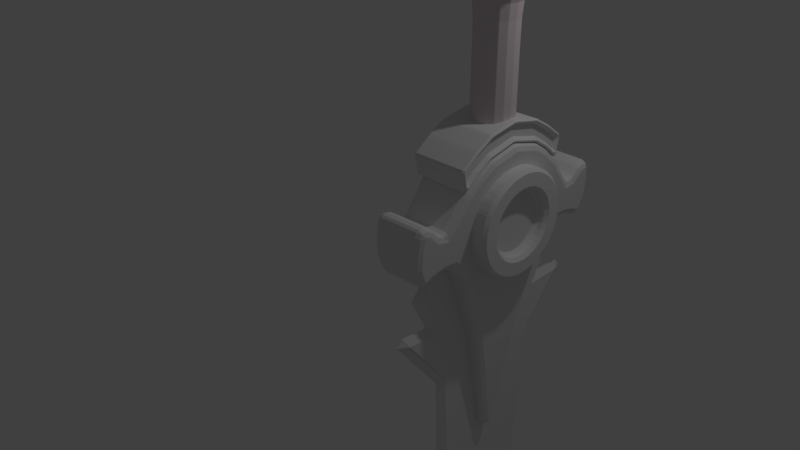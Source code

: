 # Source: sword_modifiers.blend  (saved by Blender 2.79.0; exported with 4.5.12 LTS)
import bpy
from mathutils import Matrix  # noqa: F401  (used for matrix-valued properties, if any)

bpy.ops.wm.read_factory_settings(use_empty=True)
scene = bpy.context.scene
scene.name = 'Scene'

# ---- collections
col_collection_1 = bpy.data.collections.new('Collection 1'); scene.collection.children.link(col_collection_1)

# ---- materials (node trees are filled in below, after node groups)
mat_material_001 = bpy.data.materials.new('Material.001')
mat_material_001.alpha_threshold = 0.0
mat_material_001.use_transparent_shadow = False
mat_material_001.diffuse_color = (0.8, 0.7041, 0.7259, 1.0)
mat_material_001.roughness = 0.5
mat_material_002 = bpy.data.materials.new('Material.002')
mat_material_002.alpha_threshold = 0.0
mat_material_002.use_transparent_shadow = False
mat_material_002.diffuse_color = (0.8, 0.3371, 0.04545, 1.0)
mat_material_002.roughness = 0.5

# ---- material node trees

# ---- world
world_world = bpy.data.worlds.new('World'); scene.world = world_world
world_world.color = (0.05088, 0.05088, 0.05088)
world_world.use_sun_shadow = False
world_world.sun_shadow_jitter_overblur = 0.0
world_world.cycles.sampling_method = 'MANUAL'

# ---- cameras
cam_camera = bpy.data.cameras.new('Camera')
cam_camera.clip_end = 100.0
cam_camera.lens = 35.0
cam_camera.sensor_width = 32.0
cam_camera.sensor_height = 18.0
cam_camera.ortho_scale = 7.314
cam_camera.dof.focus_distance = 0.0
cam_camera.dof.aperture_fstop = 128.0

# ---- lights
light_lamp = bpy.data.lights.new('Lamp', 'POINT')
light_lamp.transmission_factor = 0.0
light_lamp.cutoff_distance = 30.0
light_lamp.energy = 100.0
light_lamp.shadow_buffer_clip_start = 1.001
light_lamp.shadow_soft_size = 0.1
light_lamp.shadow_maximum_resolution = 0.006
light_lamp.use_absolute_resolution = True

# ---- meshes
me_cylinder = bpy.data.meshes.new('Cylinder')
me_cylinder.from_pydata([(-5.552e-08, 0.3835, -0.4902), (-7.304e-08, 0.3835, 0.4969), (0.07481, 0.3761, -0.4902), (0.07481, 0.3761, 0.4969), (0.1467, 0.3543, -0.4902), (0.1467, 0.3543, 0.4969), (0.213, 0.3188, -0.4902), (0.213, 0.3188, 0.4969), (0.2711, 0.2711, -0.4902), (0.2711, 0.2711, 0.4969), (0.3188, 0.213, -0.4902), (0.3188, 0.213, 0.4969), (0.3543, 0.1467, -0.4902), (0.3543, 0.1467, 0.4969), (0.3761, 0.07481, -0.4902), (0.3761, 0.07481, 0.4969), (0.3835, 1.01e-07, -0.4902), (0.3835, 1.01e-07, 0.4969), (0.3761, -0.07481, -0.4902), (0.3761, -0.07481, 0.4969), (0.3543, -0.1467, -0.4902), (0.3543, -0.1467, 0.4969), (0.3188, -0.213, -0.4902), (0.3188, -0.213, 0.4969), (0.2711, -0.2711, -0.4902), (0.2711, -0.2711, 0.4969), (0.213, -0.3188, -0.4902), (0.213, -0.3188, 0.4969), (0.1467, -0.3543, -0.4902), (0.1467, -0.3543, 0.4969), (0.07481, -0.3761, -0.4902), (0.07481, -0.3761, 0.4969), (-9.84e-08, -0.3835, -0.4902), (-1.159e-07, -0.3835, 0.4969), (-0.07481, -0.3761, -0.4902), (-0.07481, -0.3761, 0.4969), (-0.1467, -0.3543, -0.4902), (-0.1467, -0.3543, 0.4969), (-0.213, -0.3188, -0.4902), (-0.213, -0.3188, 0.4969), (-0.2711, -0.2711, -0.4902), (-0.2711, -0.2711, 0.4969), (-0.3188, -0.213, -0.4902), (-0.3188, -0.213, 0.4969), (-0.3543, -0.1467, -0.4902), (-0.3543, -0.1467, 0.4969), (-0.3761, -0.07481, -0.4902), (-0.3761, -0.07481, 0.4969), (-0.3835, 4.718e-07, -0.4902), (-0.3835, 4.718e-07, 0.4969), (-0.3761, 0.07481, -0.4902), (-0.3761, 0.07481, 0.4969), (-0.3543, 0.1467, -0.4902), (-0.3543, 0.1467, 0.4969), (-0.3188, 0.213, -0.4902), (-0.3188, 0.213, 0.4969), (-0.2711, 0.2711, -0.4902), (-0.2711, 0.2711, 0.4969), (-0.213, 0.3188, -0.4902), (-0.213, 0.3188, 0.4969), (-0.1467, 0.3543, -0.4902), (-0.1467, 0.3543, 0.4969), (-0.07481, 0.3761, -0.4902), (-0.07481, 0.3761, 0.4969), (3.081e-08, 0.6096, -0.4902), (0.1189, 0.5979, -0.4902), (0.1189, 0.5979, 0.4969), (1.33e-08, 0.6096, 0.4969), (0.2333, 0.5632, -0.4902), (0.2333, 0.5632, 0.4969), (0.3387, 0.5068, -0.4902), (0.3387, 0.5068, 0.4969), (0.431, 0.431, -0.4902), (0.431, 0.431, 0.4969), (0.5068, 0.3387, -0.4902), (0.5068, 0.3387, 0.4969), (0.5632, 0.2333, -0.4902), (0.5632, 0.2333, 0.4969), (0.5979, 0.1189, -0.4902), (0.5979, 0.1189, 0.4969), (0.6096, 1.357e-07, -0.4902), (0.6096, 1.357e-07, 0.4969), (0.5979, -0.1189, -0.4902), (0.5979, -0.1189, 0.4969), (0.5632, -0.2333, -0.4902), (0.5632, -0.2333, 0.4969), (0.5068, -0.3387, -0.4902), (0.5068, -0.3387, 0.4969), (0.431, -0.431, -0.4902), (0.431, -0.431, 0.4969), (0.3387, -0.5068, -0.4902), (0.3387, -0.5068, 0.4969), (0.2333, -0.5632, -0.4902), (0.2333, -0.5632, 0.4969), (0.1189, -0.5979, -0.4902), (0.1189, -0.5979, 0.4969), (-1.678e-07, -0.6096, -0.4902), (-1.853e-07, -0.6096, 0.4969), (-0.1189, -0.5979, -0.4902), (-0.1189, -0.5979, 0.4969), (-0.2333, -0.5632, -0.4902), (-0.2333, -0.5632, 0.4969), (-0.3387, -0.5068, -0.4902), (-0.3387, -0.5068, 0.4969), (-0.431, -0.431, -0.4902), (-0.431, -0.431, 0.4969), (-0.5068, -0.3387, -0.4902), (-0.5068, -0.3387, 0.4969), (-0.5632, -0.2333, -0.4902), (-0.5632, -0.2333, 0.4969), (-0.5979, -0.1189, -0.4902), (-0.5979, -0.1189, 0.4969), (-0.6096, 6.783e-07, -0.4902), (-0.6096, 6.783e-07, 0.4969), (-0.5979, 0.1189, -0.4902), (-0.5979, 0.1189, 0.4969), (-0.5632, 0.2333, -0.4902), (-0.5632, 0.2333, 0.4969), (-0.5068, 0.3387, -0.4902), (-0.5068, 0.3387, 0.4969), (-0.431, 0.431, -0.4902), (-0.431, 0.431, 0.4969), (-0.3387, 0.5068, -0.4902), (-0.3387, 0.5068, 0.4969), (-0.2333, 0.5632, -0.4902), (-0.2333, 0.5632, 0.4969), (-0.1189, 0.5979, -0.4902), (-0.1189, 0.5979, 0.4969), (0.07481, 0.3761, 0.3687), (-8.272e-08, 0.3835, 0.3687), (0.1467, 0.3543, 0.3687), (0.213, 0.3188, 0.3687), (0.2711, 0.2711, 0.3687), (0.3188, 0.213, 0.3687), (0.3543, 0.1467, 0.3687), (0.3761, 0.07481, 0.3687), (0.3835, 1.01e-07, 0.3687), (0.3761, -0.07481, 0.3687), (0.3543, -0.1467, 0.3687), (0.3188, -0.213, 0.3687), (0.2711, -0.2711, 0.3687), (0.213, -0.3188, 0.3687), (0.1467, -0.3543, 0.3687), (0.07481, -0.3761, 0.3687), (-1.256e-07, -0.3835, 0.3687), (-0.07481, -0.3761, 0.3687), (-0.1467, -0.3543, 0.3687), (-0.213, -0.3188, 0.3687), (-0.2711, -0.2711, 0.3687), (-0.3188, -0.213, 0.3687), (-0.3543, -0.1467, 0.3687), (-0.3761, -0.07481, 0.3687), (-0.3835, 4.718e-07, 0.3687), (-0.3761, 0.07481, 0.3687), (-0.3543, 0.1467, 0.3687), (-0.3188, 0.213, 0.3687), (-0.2711, 0.2711, 0.3687), (-0.213, 0.3188, 0.3687), (-0.1467, 0.3543, 0.3687), (-0.07481, 0.3761, 0.3687), (-4.438e-08, 0.3835, -0.3427), (0.07481, 0.3761, -0.3427), (0.1467, 0.3543, -0.3427), (0.213, 0.3188, -0.3427), (0.2711, 0.2711, -0.3427), (0.3188, 0.213, -0.3427), (0.3543, 0.1467, -0.3427), (0.3761, 0.07481, -0.3427), (0.3835, 1.01e-07, -0.3427), (0.3761, -0.07481, -0.3427), (0.3543, -0.1467, -0.3427), (0.3188, -0.213, -0.3427), (0.2711, -0.2711, -0.3427), (0.213, -0.3188, -0.3427), (0.1467, -0.3543, -0.3427), (0.07481, -0.3761, -0.3427), (-8.726e-08, -0.3835, -0.3427), (-0.07481, -0.3761, -0.3427), (-0.1467, -0.3543, -0.3427), (-0.213, -0.3188, -0.3427), (-0.2711, -0.2711, -0.3427), (-0.3188, -0.213, -0.3427), (-0.3543, -0.1467, -0.3427), (-0.3761, -0.07481, -0.3427), (-0.3835, 4.718e-07, -0.3427), (-0.3761, 0.07481, -0.3427), (-0.3543, 0.1467, -0.3427), (-0.3188, 0.213, -0.3427), (-0.2711, 0.2711, -0.3427), (-0.213, 0.3188, -0.3427), (-0.1467, 0.3543, -0.3427), (-0.07481, 0.3761, -0.3427)], [], [(64, 67, 66, 65), (65, 66, 69, 68), (68, 69, 71, 70), (70, 71, 73, 72), (72, 73, 75, 74), (74, 75, 77, 76), (76, 77, 79, 78), (78, 79, 81, 80), (80, 81, 83, 82), (82, 83, 85, 84), (84, 85, 87, 86), (86, 87, 89, 88), (88, 89, 91, 90), (90, 91, 93, 92), (92, 93, 95, 94), (94, 95, 97, 96), (96, 97, 99, 98), (98, 99, 101, 100), (100, 101, 103, 102), (102, 103, 105, 104), (104, 105, 107, 106), (106, 107, 109, 108), (108, 109, 111, 110), (110, 111, 113, 112), (112, 113, 115, 114), (114, 115, 117, 116), (116, 117, 119, 118), (118, 119, 121, 120), (120, 121, 123, 122), (122, 123, 125, 124), (55, 53, 154, 155), (124, 125, 127, 126), (126, 127, 67, 64), (26, 28, 174, 173), (2, 0, 64, 65), (1, 3, 66, 67), (4, 2, 65, 68), (3, 5, 69, 66), (6, 4, 68, 70), (5, 7, 71, 69), (8, 6, 70, 72), (7, 9, 73, 71), (10, 8, 72, 74), (9, 11, 75, 73), (12, 10, 74, 76), (11, 13, 77, 75), (14, 12, 76, 78), (13, 15, 79, 77), (16, 14, 78, 80), (15, 17, 81, 79), (18, 16, 80, 82), (17, 19, 83, 81), (20, 18, 82, 84), (19, 21, 85, 83), (22, 20, 84, 86), (21, 23, 87, 85), (24, 22, 86, 88), (23, 25, 89, 87), (26, 24, 88, 90), (25, 27, 91, 89), (28, 26, 90, 92), (27, 29, 93, 91), (30, 28, 92, 94), (29, 31, 95, 93), (32, 30, 94, 96), (31, 33, 97, 95), (34, 32, 96, 98), (33, 35, 99, 97), (36, 34, 98, 100), (35, 37, 101, 99), (38, 36, 100, 102), (37, 39, 103, 101), (40, 38, 102, 104), (39, 41, 105, 103), (42, 40, 104, 106), (41, 43, 107, 105), (44, 42, 106, 108), (43, 45, 109, 107), (46, 44, 108, 110), (45, 47, 111, 109), (48, 46, 110, 112), (47, 49, 113, 111), (50, 48, 112, 114), (49, 51, 115, 113), (52, 50, 114, 116), (51, 53, 117, 115), (54, 52, 116, 118), (53, 55, 119, 117), (56, 54, 118, 120), (55, 57, 121, 119), (58, 56, 120, 122), (57, 59, 123, 121), (60, 58, 122, 124), (59, 61, 125, 123), (62, 60, 124, 126), (61, 63, 127, 125), (0, 62, 126, 64), (63, 1, 67, 127), (128, 129, 159, 158, 157, 156, 155, 154, 153, 152, 151, 150, 149, 148, 147, 146, 145, 144, 143, 142, 141, 140, 139, 138, 137, 136, 135, 134, 133, 132, 131, 130), (15, 13, 134, 135), (29, 27, 141, 142), (43, 41, 148, 149), (3, 1, 129, 128), (57, 55, 155, 156), (17, 15, 135, 136), (31, 29, 142, 143), (45, 43, 149, 150), (5, 3, 128, 130), (59, 57, 156, 157), (19, 17, 136, 137), (33, 31, 143, 144), (47, 45, 150, 151), (7, 5, 130, 131), (61, 59, 157, 158), (21, 19, 137, 138), (35, 33, 144, 145), (49, 47, 151, 152), (9, 7, 131, 132), (63, 61, 158, 159), (23, 21, 138, 139), (37, 35, 145, 146), (51, 49, 152, 153), (11, 9, 132, 133), (1, 63, 159, 129), (25, 23, 139, 140), (39, 37, 146, 147), (53, 51, 153, 154), (13, 11, 133, 134), (27, 25, 140, 141), (41, 39, 147, 148), (160, 161, 162, 163, 164, 165, 166, 167, 168, 169, 170, 171, 172, 173, 174, 175, 176, 177, 178, 179, 180, 181, 182, 183, 184, 185, 186, 187, 188, 189, 190, 191), (40, 42, 181, 180), (0, 2, 161, 160), (54, 56, 188, 187), (14, 16, 168, 167), (28, 30, 175, 174), (42, 44, 182, 181), (2, 4, 162, 161), (56, 58, 189, 188), (16, 18, 169, 168), (30, 32, 176, 175), (44, 46, 183, 182), (4, 6, 163, 162), (58, 60, 190, 189), (18, 20, 170, 169), (32, 34, 177, 176), (46, 48, 184, 183), (6, 8, 164, 163), (60, 62, 191, 190), (20, 22, 171, 170), (34, 36, 178, 177), (48, 50, 185, 184), (8, 10, 165, 164), (62, 0, 160, 191), (22, 24, 172, 171), (36, 38, 179, 178), (50, 52, 186, 185), (10, 12, 166, 165), (24, 26, 173, 172), (38, 40, 180, 179), (52, 54, 187, 186), (12, 14, 167, 166)])
me_cylinder.use_remesh_preserve_volume = False
me_cylinder.use_remesh_preserve_attributes = False
me_cylinder.use_mirror_vertex_groups = False
me_cylinder.update()
me_plane_004 = bpy.data.meshes.new('Plane.004')
me_plane_004.from_pydata([(-2.798, 0.9398, -0.006199), (-2.315, 0.9324, -0.006199), (-2.067, 1.138, -0.006199), (-1.661, 0.9206, -0.006199), (-1.685, 1.268, -0.006199), (-1.597, 1.34, -0.006199), (-0.8527, 0.7438, -0.006199), (3.482, 0.5683, -0.0062), (4.016, 0.3733, -0.0062), (4.474, 0.1189, -0.0062), (4.664, 7.153e-07, -0.0062), (-2.809, 7.153e-07, -0.006199), (-2.798, -0.9398, -0.006199), (-2.315, -0.9324, -0.006199), (-2.067, -1.138, -0.006199), (-1.661, -0.9206, -0.006199), (-1.685, -1.268, -0.006199), (-1.597, -1.34, -0.006199), (-0.8527, -0.7438, -0.006199), (3.482, -0.5683, -0.0062), (4.016, -0.3733, -0.0062), (4.474, -0.1189, -0.0062), (-2.709, 0.8483, -0.06609), (-2.283, 0.8417, -0.06609), (-2.056, 1.03, -0.06609), (-1.56, 0.7642, -0.06609), (-1.591, 1.228, -0.06609), (-1.596, 1.224, -0.06609), (-0.886, 0.6549, -0.06609), (3.464, 0.4789, -0.06609), (3.978, 0.2911, -0.06609), (4.428, 0.04123, -0.06609), (4.494, 7.153e-07, -0.06609), (-2.718, 7.153e-07, -0.06609), (-2.709, -0.8483, -0.06609), (-2.283, -0.8417, -0.06609), (-2.056, -1.03, -0.06609), (-1.56, -0.7642, -0.06609), (-1.591, -1.228, -0.06609), (-1.596, -1.224, -0.06609), (-0.886, -0.6549, -0.06609), (3.464, -0.4789, -0.06609), (3.978, -0.2911, -0.06609), (4.428, -0.04122, -0.06609), (-2.709, 0.8483, 0.06609), (-2.283, 0.8417, 0.06609), (-2.056, 1.03, 0.06609), (-1.56, 0.7642, 0.06609), (-1.591, 1.228, 0.06609), (-1.596, 1.224, 0.06609), (-0.886, 0.6549, 0.06609), (3.464, 0.4789, 0.06609), (3.978, 0.2911, 0.06609), (4.428, 0.04123, 0.06609), (4.494, 7.153e-07, 0.06609), (-2.718, 7.153e-07, 0.06609), (-2.709, -0.8483, 0.06609), (-2.283, -0.8417, 0.06609), (-2.056, -1.03, 0.06609), (-1.56, -0.7642, 0.06609), (-1.591, -1.228, 0.06609), (-1.596, -1.224, 0.06609), (-0.886, -0.6549, 0.06609), (3.464, -0.4789, 0.06609), (3.978, -0.2911, 0.06609), (4.428, -0.04122, 0.06609), (-2.798, 0.9398, 0.006199), (-2.315, 0.9324, 0.006199), (-2.067, 1.138, 0.006199), (-1.661, 0.9206, 0.006199), (-1.685, 1.268, 0.006199), (-1.597, 1.34, 0.006199), (-0.8527, 0.7438, 0.006199), (3.482, 0.5683, 0.006199), (4.016, 0.3733, 0.006199), (4.474, 0.1189, 0.006199), (4.664, 7.153e-07, 0.006199), (-2.809, 7.153e-07, 0.006199), (-2.798, -0.9398, 0.006199), (-2.315, -0.9324, 0.006199), (-2.067, -1.138, 0.006199), (-1.661, -0.9206, 0.006199), (-1.685, -1.268, 0.006199), (-1.597, -1.34, 0.006199), (-0.8527, -0.7438, 0.006199), (3.482, -0.5683, 0.006199), (4.016, -0.3733, 0.006199), (4.474, -0.1189, 0.006199)], [], [(23, 22, 0, 1), (24, 23, 1, 2), (25, 24, 2, 3), (26, 25, 3, 4), (27, 26, 4, 5), (28, 27, 5, 6), (29, 28, 6, 7), (30, 29, 7, 8), (31, 30, 8, 9), (32, 31, 9, 10), (22, 33, 11, 0), (34, 35, 13, 12), (35, 36, 14, 13), (36, 37, 15, 14), (37, 38, 16, 15), (38, 39, 17, 16), (39, 40, 18, 17), (40, 41, 19, 18), (41, 42, 20, 19), (42, 43, 21, 20), (33, 34, 12, 11), (43, 32, 10, 21), (45, 67, 66, 44), (46, 68, 67, 45), (47, 69, 68, 46), (48, 70, 69, 47), (49, 71, 70, 48), (50, 72, 71, 49), (51, 73, 72, 50), (52, 74, 73, 51), (53, 75, 74, 52), (54, 76, 75, 53), (44, 66, 77, 55), (56, 78, 79, 57), (57, 79, 80, 58), (58, 80, 81, 59), (59, 81, 82, 60), (60, 82, 83, 61), (61, 83, 84, 62), (62, 84, 85, 63), (63, 85, 86, 64), (64, 86, 87, 65), (55, 77, 78, 56), (65, 87, 76, 54), (0, 66, 67, 1), (17, 83, 82, 16), (8, 74, 75, 9), (1, 67, 68, 2), (18, 84, 83, 17), (9, 75, 76, 10), (2, 68, 69, 3), (19, 85, 84, 18), (11, 77, 66, 0), (3, 69, 70, 4), (20, 86, 85, 19), (13, 79, 78, 12), (4, 70, 71, 5), (21, 87, 86, 20), (14, 80, 79, 13), (5, 71, 72, 6), (12, 78, 77, 11), (15, 81, 80, 14), (6, 72, 73, 7), (10, 76, 87, 21), (16, 82, 81, 15), (7, 73, 74, 8), (56, 57, 55), (44, 55, 45), (55, 57, 45), (58, 59, 57), (46, 45, 47), (45, 57, 59), (47, 45, 59), (59, 60, 61, 62), (47, 50, 49, 48), (59, 50, 47), (62, 50, 59), (63, 50, 62), (50, 63, 51), (63, 64, 51), (51, 64, 52), (53, 52, 64, 65, 54), (22, 23, 33), (34, 33, 35), (33, 23, 35), (24, 25, 23), (36, 35, 37), (35, 23, 25), (37, 35, 25), (25, 26, 27, 28), (37, 40, 39, 38), (25, 28, 37), (40, 37, 28), (41, 40, 28), (28, 29, 41), (30, 41, 29), (41, 30, 42), (31, 32, 43, 42, 30)])
me_plane_004.use_remesh_preserve_volume = False
me_plane_004.use_remesh_preserve_attributes = False
me_plane_004.use_mirror_vertex_groups = False
me_plane_004.update()
me_plane_003 = bpy.data.meshes.new('Plane.003')
me_plane_003.from_pydata([(-0.3781, 0.6578, 0.07514), (-0.5211, 0.4929, 0.06838), (-0.6297, 0.3186, 0.06344), (-0.1784, 0.8094, 0.08487), (-0.01343, 0.9353, 0.09292), (-0.03525, 1.059, 0.09131), (-0.1796, 1.247, 0.08314), (-0.1514, 1.278, 0.08447), (0.01758, 1.305, 0.0931), (0.2104, 1.309, 0.1031), (0.359, 1.257, 0.1109), (0.3953, 1.206, 0.113), (0.351, 1.128, 0.111), (0.3112, 0.9563, 0.1096), (0.3268, 0.7913, 0.111), (0.5694, 0.5905, 0.1243), (0.9458, 0.4653, 0.1443), (1.423, 0.3082, 0.1695), (1.918, 0.2081, 0.1955), (2.371, 0.1281, 0.2192), (2.811, 0.04455, 0.2422), (2.841, 0.01886, 0.2439), (-0.3678, -0.6713, 0.08076), (-0.5133, -0.5088, 0.07262), (-0.6246, -0.3362, 0.06621), (-0.7071, -0.009433, 0.06069), (-0.1658, -0.8197, 0.09176), (0.001135, -0.943, 0.1009), (-0.01876, -1.067, 0.1003), (-0.1602, -1.257, 0.09372), (-0.1315, -1.288, 0.09533), (0.03788, -1.312, 0.1042), (0.2307, -1.313, 0.1141), (0.3785, -1.259, 0.1216), (0.414, -1.207, 0.1232), (0.3685, -1.13, 0.1206), (0.326, -0.9588, 0.1177), (0.3391, -0.7936, 0.1177), (0.5785, -0.589, 0.1293), (0.953, -0.4577, 0.1482), (1.427, -0.293, 0.1721), (1.921, -0.1851, 0.1972), (2.372, -0.09787, 0.2201), (2.811, -0.00731, 0.2425), (-0.373, 0.6646, 0.7478), (-0.5172, 0.5009, 0.7554), (-0.6271, 0.3274, 0.7612), (-0.1721, 0.8146, 0.7373), (-0.006144, 0.9392, 0.7286), (-0.027, 1.063, 0.7297), (-0.1699, 1.252, 0.7372), (-0.1414, 1.283, 0.7357), (0.02774, 1.309, 0.7268), (0.2206, 1.311, 0.7167), (0.3688, 1.258, 0.709), (0.4046, 1.206, 0.7071), (0.3597, 1.129, 0.7094), (0.3186, 0.9576, 0.7116), (0.333, 0.7925, 0.7108), (0.5739, 0.5898, 0.6982), (0.9494, 0.4615, 0.6785), (1.425, 0.3006, 0.6536), (1.92, 0.1966, 0.6277), (2.372, 0.113, 0.604), (2.811, 0.02593, 0.581), (2.841, 0.0, 0.5794), (-0.373, -0.6646, 0.7478), (-0.5172, -0.5009, 0.7554), (-0.6271, -0.3274, 0.7612), (-0.7071, 0.0, 0.7653), (-0.1721, -0.8146, 0.7373), (-0.006144, -0.9392, 0.7286), (-0.027, -1.063, 0.7297), (-0.1699, -1.252, 0.7372), (-0.1414, -1.283, 0.7357), (0.02774, -1.309, 0.7268), (0.2206, -1.311, 0.7167), (0.3688, -1.258, 0.709), (0.4046, -1.206, 0.7071), (0.3597, -1.129, 0.7094), (0.3186, -0.9576, 0.7116), (0.333, -0.7925, 0.7108), (0.5739, -0.5898, 0.6982), (0.9494, -0.4615, 0.6785), (1.425, -0.3006, 0.6536), (1.92, -0.1966, 0.6277), (2.372, -0.113, 0.604), (2.811, -0.02593, 0.581), (-0.1562, 1.173, 0.08463), (-0.1471, 1.178, 0.736), (-0.1379, -1.183, 0.09459), (-0.1471, -1.178, 0.736), (-0.4124, 0.6945, 0.1232), (-0.5614, 0.5227, 0.1162), (-0.6764, 0.338, 0.1109), (-0.7585, -0.009843, 0.108), (-0.2087, 0.8492, 0.1332), (-0.06789, 0.9566, 0.14), (-0.08156, 1.034, 0.139), (-0.1998, 1.146, 0.1325), (-0.1769, 1.325, 0.133), (-0.2358, 1.258, 0.1302), (0.01323, 1.355, 0.1427), (0.2184, 1.359, 0.1533), (0.3906, 1.299, 0.1624), (0.4544, 1.209, 0.166), (0.3979, 1.109, 0.1635), (0.3617, 0.9529, 0.1622), (0.3746, 0.8167, 0.1634), (0.594, 0.635, 0.1754), (0.9615, 0.5128, 0.1949), (1.436, 0.3566, 0.22), (1.927, 0.2573, 0.2458), (2.38, 0.1773, 0.2695), (2.833, 0.09119, 0.2932), (2.917, 0.01946, 0.2978), (-0.4015, -0.7086, 0.1292), (-0.5531, -0.5392, 0.1207), (-0.671, -0.3564, 0.1139), (-0.1954, -0.86, 0.1404), (-0.05298, -0.9652, 0.1481), (-0.06544, -1.043, 0.1478), (-0.182, -1.157, 0.1422), (-0.1563, -1.335, 0.1442), (-0.2162, -1.269, 0.1409), (0.03431, -1.362, 0.1542), (0.2395, -1.363, 0.1648), (0.4107, -1.3, 0.1734), (0.4731, -1.209, 0.1763), (0.4152, -1.11, 0.1729), (0.3765, -0.9546, 0.1703), (0.3872, -0.8182, 0.1703), (0.6038, -0.6331, 0.1808), (0.9694, -0.505, 0.1992), (1.441, -0.3412, 0.2229), (1.931, -0.2341, 0.2479), (2.382, -0.1469, 0.2708), (2.834, -0.05358, 0.2938), (-0.407, 0.7016, 0.6996), (-0.5573, 0.531, 0.7075), (-0.6737, 0.3472, 0.7136), (-0.7585, 0.0, 0.718), (-0.202, 0.8546, 0.6889), (-0.06043, 0.9609, 0.6815), (-0.07349, 1.039, 0.6821), (-0.1909, 1.151, 0.6883), (-0.1666, 1.33, 0.687), (-0.226, 1.264, 0.6901), (0.02377, 1.359, 0.677), (0.229, 1.361, 0.6663), (0.4006, 1.3, 0.6573), (0.4638, 1.209, 0.654), (0.4066, 1.11, 0.657), (0.3691, 0.9538, 0.6589), (0.3809, 0.8175, 0.6583), (0.5989, 0.6341, 0.6469), (0.9654, 0.5089, 0.6277), (1.438, 0.3489, 0.6029), (1.929, 0.2457, 0.5772), (2.381, 0.1621, 0.5535), (2.834, 0.07239, 0.5298), (2.917, 0.0, 0.5254), (-0.407, -0.7016, 0.6996), (-0.5573, -0.531, 0.7075), (-0.6737, -0.3472, 0.7136), (-0.202, -0.8546, 0.6889), (-0.06043, -0.9609, 0.6815), (-0.07349, -1.039, 0.6821), (-0.1909, -1.151, 0.6883), (-0.1666, -1.33, 0.687), (-0.226, -1.264, 0.6901), (0.02377, -1.359, 0.677), (0.229, -1.361, 0.6663), (0.4006, -1.3, 0.6573), (0.4638, -1.209, 0.654), (0.4066, -1.11, 0.657), (0.3691, -0.9538, 0.6589), (0.3809, -0.8175, 0.6583), (0.5989, -0.6341, 0.6469), (0.9654, -0.5089, 0.6277), (1.438, -0.3489, 0.6029), (1.929, -0.2457, 0.5772), (2.381, -0.1621, 0.5535), (2.834, -0.07239, 0.5298)], [], [(0, 3, 4, 5, 88, 6, 7, 8, 9, 10, 11, 12, 13, 14, 15, 16, 17, 18, 19, 20, 21, 43, 42, 41, 40, 39, 38, 37, 36, 35, 34, 33, 32, 31, 30, 29, 90, 28, 27, 26, 22, 23, 24, 25, 2, 1), (44, 45, 46, 69, 68, 67, 66, 70, 71, 72, 91, 73, 74, 75, 76, 77, 78, 79, 80, 81, 82, 83, 84, 85, 86, 87, 65, 64, 63, 62, 61, 60, 59, 58, 57, 56, 55, 54, 53, 52, 51, 50, 89, 49, 48, 47), (109, 108, 154, 155), (136, 137, 183, 182), (94, 95, 141, 140), (124, 123, 169, 170), (110, 109, 155, 156), (137, 115, 161, 183), (96, 92, 138, 142), (123, 125, 171, 169), (111, 110, 156, 157), (97, 96, 142, 143), (125, 126, 172, 171), (112, 111, 157, 158), (98, 97, 143, 144), (126, 127, 173, 172), (113, 112, 158, 159), (99, 98, 144, 145), (127, 128, 174, 173), (114, 113, 159, 160), (100, 101, 147, 146), (128, 129, 175, 174), (115, 114, 160, 161), (102, 100, 146, 148), (129, 130, 176, 175), (117, 116, 162, 163), (103, 102, 148, 149), (130, 131, 177, 176), (118, 117, 163, 164), (104, 103, 149, 150), (131, 132, 178, 177), (95, 118, 164, 141), (105, 104, 150, 151), (132, 133, 179, 178), (116, 119, 165, 162), (106, 105, 151, 152), (133, 134, 180, 179), (119, 120, 166, 165), (107, 106, 152, 153), (134, 135, 181, 180), (92, 93, 139, 138), (120, 121, 167, 166), (108, 107, 153, 154), (135, 136, 182, 181), (93, 94, 140, 139), (122, 124, 170, 168), (101, 99, 145, 147), (121, 122, 168, 167), (0, 1, 93, 92), (1, 2, 94, 93), (2, 25, 95, 94), (3, 0, 92, 96), (4, 3, 96, 97), (5, 4, 97, 98), (88, 5, 98, 99), (7, 6, 101, 100), (8, 7, 100, 102), (9, 8, 102, 103), (10, 9, 103, 104), (11, 10, 104, 105), (12, 11, 105, 106), (13, 12, 106, 107), (14, 13, 107, 108), (15, 14, 108, 109), (16, 15, 109, 110), (17, 16, 110, 111), (18, 17, 111, 112), (19, 18, 112, 113), (20, 19, 113, 114), (21, 20, 114, 115), (23, 22, 116, 117), (24, 23, 117, 118), (25, 24, 118, 95), (22, 26, 119, 116), (26, 27, 120, 119), (27, 28, 121, 120), (28, 90, 122, 121), (29, 30, 123, 124), (30, 31, 125, 123), (31, 32, 126, 125), (32, 33, 127, 126), (33, 34, 128, 127), (34, 35, 129, 128), (35, 36, 130, 129), (36, 37, 131, 130), (37, 38, 132, 131), (38, 39, 133, 132), (39, 40, 134, 133), (40, 41, 135, 134), (41, 42, 136, 135), (42, 43, 137, 136), (43, 21, 115, 137), (6, 88, 99, 101), (90, 29, 124, 122), (45, 44, 138, 139), (46, 45, 139, 140), (69, 46, 140, 141), (44, 47, 142, 138), (47, 48, 143, 142), (48, 49, 144, 143), (49, 89, 145, 144), (50, 51, 146, 147), (51, 52, 148, 146), (52, 53, 149, 148), (53, 54, 150, 149), (54, 55, 151, 150), (55, 56, 152, 151), (56, 57, 153, 152), (57, 58, 154, 153), (58, 59, 155, 154), (59, 60, 156, 155), (60, 61, 157, 156), (61, 62, 158, 157), (62, 63, 159, 158), (63, 64, 160, 159), (64, 65, 161, 160), (66, 67, 163, 162), (67, 68, 164, 163), (68, 69, 141, 164), (70, 66, 162, 165), (71, 70, 165, 166), (72, 71, 166, 167), (91, 72, 167, 168), (74, 73, 170, 169), (75, 74, 169, 171), (76, 75, 171, 172), (77, 76, 172, 173), (78, 77, 173, 174), (79, 78, 174, 175), (80, 79, 175, 176), (81, 80, 176, 177), (82, 81, 177, 178), (83, 82, 178, 179), (84, 83, 179, 180), (85, 84, 180, 181), (86, 85, 181, 182), (87, 86, 182, 183), (65, 87, 183, 161), (89, 50, 147, 145), (73, 91, 168, 170)])
me_plane_003.use_remesh_preserve_volume = False
me_plane_003.use_remesh_preserve_attributes = False
me_plane_003.use_mirror_vertex_groups = False
me_plane_003.update()
me_plane_002 = bpy.data.meshes.new('Plane.002')
me_plane_002.from_pydata([(-0.9592, 0.0, 0.1718), (-0.8934, 0.3316, 0.1718), (-0.7743, 0.5325, 0.1718), (-0.6426, 0.7098, 0.1718), (-0.4836, 0.6765, 0.1718), (-0.5908, 0.5551, 0.1718), (-0.7125, 0.3631, 0.1718), (-0.8014, 0.0, 0.1718), (-0.8934, -0.3316, 0.1718), (-0.7743, -0.5325, 0.1718), (-0.6426, -0.7098, 0.1718), (-0.4836, -0.6765, 0.1718), (-0.5908, -0.5551, 0.1718), (-0.7125, -0.3631, 0.1718), (-0.9592, 0.0, -0.3296), (-0.8934, 0.3316, -0.3296), (-0.7743, 0.5325, -0.3296), (-0.6426, 0.7098, -0.3296), (-0.4836, 0.6765, -0.3296), (-0.5908, 0.5551, -0.3296), (-0.7125, 0.3631, -0.3296), (-0.8014, 0.0, -0.3296), (-0.8934, -0.3316, -0.3296), (-0.7743, -0.5325, -0.3296), (-0.6426, -0.7098, -0.3296), (-0.4836, -0.6765, -0.3296), (-0.5908, -0.5551, -0.3296), (-0.7125, -0.3631, -0.3296), (-1.0, 0.0, 0.1718), (-0.9313, 0.3461, 0.1718), (-0.8076, 0.5547, 0.1718), (-0.6594, 0.7542, 0.1718), (-0.4082, 0.7016, 0.1718), (-0.5587, 0.531, 0.1718), (-0.6752, 0.3472, 0.1718), (-0.7602, 0.0, 0.1718), (-0.9313, -0.3461, 0.1718), (-0.8076, -0.5547, 0.1718), (-0.6594, -0.7542, 0.1718), (-0.4082, -0.7016, 0.1718), (-0.5587, -0.531, 0.1718), (-0.6752, -0.3472, 0.1718), (-1.0, 0.0, -0.3296), (-0.9313, 0.3461, -0.3296), (-0.8076, 0.5547, -0.3296), (-0.6594, 0.7542, -0.3296), (-0.4082, 0.7016, -0.3296), (-0.5587, 0.531, -0.3296), (-0.6752, 0.3472, -0.3296), (-0.7602, 0.0, -0.3296), (-0.9313, -0.3461, -0.3296), (-0.8076, -0.5547, -0.3296), (-0.6594, -0.7542, -0.3296), (-0.4082, -0.7016, -0.3296), (-0.5587, -0.531, -0.3296), (-0.6752, -0.3472, -0.3296), (-0.9592, 0.0, -0.2971), (-0.8934, 0.3316, -0.2971), (-0.7743, 0.5325, -0.2971), (-0.6426, 0.7098, -0.2971), (-0.4836, 0.6765, -0.2971), (-0.5908, 0.5551, -0.2971), (-0.7125, 0.3631, -0.2971), (-0.8014, 0.0, -0.2971), (-0.8934, -0.3316, -0.2971), (-0.7743, -0.5325, -0.2971), (-0.6426, -0.7098, -0.2971), (-0.4836, -0.6765, -0.2971), (-0.5908, -0.5551, -0.2971), (-0.7125, -0.3631, -0.2971), (-0.9592, 0.0, 0.1393), (-0.8934, 0.3316, 0.1393), (-0.7743, 0.5325, 0.1393), (-0.6426, 0.7098, 0.1393), (-0.4836, 0.6765, 0.1393), (-0.5908, 0.5551, 0.1393), (-0.7125, 0.3631, 0.1393), (-0.8014, 0.0, 0.1393), (-0.8934, -0.3316, 0.1393), (-0.7743, -0.5325, 0.1393), (-0.6426, -0.7098, 0.1393), (-0.4836, -0.6765, 0.1393), (-0.5908, -0.5551, 0.1393), (-0.7125, -0.3631, 0.1393)], [], [(1, 0, 70, 71), (25, 24, 66, 67), (33, 34, 48, 47), (36, 28, 42, 50), (34, 35, 49, 48), (37, 36, 50, 51), (28, 29, 43, 42), (38, 37, 51, 52), (29, 30, 44, 43), (39, 38, 52, 53), (30, 31, 45, 44), (40, 39, 53, 54), (31, 32, 46, 45), (41, 40, 54, 55), (32, 33, 47, 46), (35, 41, 55, 49), (0, 1, 29, 28), (1, 2, 30, 29), (2, 3, 31, 30), (3, 4, 32, 31), (4, 5, 33, 32), (5, 6, 34, 33), (6, 7, 35, 34), (9, 8, 36, 37), (10, 9, 37, 38), (11, 10, 38, 39), (12, 11, 39, 40), (13, 12, 40, 41), (7, 13, 41, 35), (8, 0, 28, 36), (15, 14, 42, 43), (16, 15, 43, 44), (17, 16, 44, 45), (18, 17, 45, 46), (19, 18, 46, 47), (20, 19, 47, 48), (21, 20, 48, 49), (22, 23, 51, 50), (23, 24, 52, 51), (24, 25, 53, 52), (25, 26, 54, 53), (26, 27, 55, 54), (27, 21, 49, 55), (14, 22, 50, 42), (57, 58, 59, 60, 61, 62, 63, 69, 68, 67, 66, 65, 64, 56), (16, 17, 59, 58), (26, 25, 67, 68), (17, 18, 60, 59), (27, 26, 68, 69), (18, 19, 61, 60), (21, 27, 69, 63), (19, 20, 62, 61), (22, 14, 56, 64), (20, 21, 63, 62), (23, 22, 64, 65), (14, 15, 57, 56), (24, 23, 65, 66), (15, 16, 58, 57), (71, 70, 78, 79, 80, 81, 82, 83, 77, 76, 75, 74, 73, 72), (9, 10, 80, 79), (2, 1, 71, 72), (10, 11, 81, 80), (3, 2, 72, 73), (11, 12, 82, 81), (4, 3, 73, 74), (12, 13, 83, 82), (5, 4, 74, 75), (13, 7, 77, 83), (6, 5, 75, 76), (0, 8, 78, 70), (7, 6, 76, 77), (8, 9, 79, 78)])
me_plane_002.use_remesh_preserve_volume = False
me_plane_002.use_remesh_preserve_attributes = False
me_plane_002.use_mirror_vertex_groups = False
me_plane_002.update()
me_plane = bpy.data.meshes.new('Plane')
me_plane.from_pydata([(-1.235, -0.02549, 5.265e-07), (-0.9352, -0.4332, 3.477e-07), (-0.2726, -0.4323, 1.689e-07), (-0.1392, -0.5015, 4.967e-09), (0.06168, -0.294, -2.484e-08), (0.402, -0.2187, -1.44e-07), (0.7349, -0.216, -3.378e-07), (1.432, -0.2181, -5.464e-07), (-1.085, -0.2293, 4.371e-07), (-0.6039, -0.4328, 2.583e-07), (-0.2059, -0.4669, 8.692e-08), (-0.03875, -0.3978, -9.934e-09), (0.2319, -0.235, -8.444e-08), (0.5685, -0.2159, -2.409e-07), (1.084, -0.217, -4.421e-07), (-1.235, -0.02213, 0.01699), (-0.9352, -0.3988, 0.173), (-0.2726, -0.398, 0.1727), (-0.1392, -0.4619, 0.1991), (0.06168, -0.2702, 0.1198), (0.402, -0.2006, 0.09092), (0.7349, -0.1981, 0.08988), (1.432, -0.2, 0.09068), (-1.085, -0.2105, 0.095), (-0.6039, -0.3984, 0.1728), (-0.2059, -0.43, 0.1859), (-0.03875, -0.3661, 0.1595), (0.2319, -0.2157, 0.09715), (0.5685, -0.1981, 0.08986), (1.084, -0.1991, 0.09028), (-1.235, -0.01253, 0.0314), (-0.9352, -0.3008, 0.3197), (-0.2726, -0.3002, 0.3191), (-0.1392, -0.3491, 0.368), (0.06168, -0.2024, 0.2213), (0.402, -0.1491, 0.168), (0.7349, -0.1472, 0.1661), (1.432, -0.1487, 0.1676), (-1.085, -0.1567, 0.1755), (-0.6039, -0.3005, 0.3194), (-0.2059, -0.3247, 0.3435), (-0.03875, -0.2758, 0.2946), (0.2319, -0.1606, 0.1795), (0.5685, -0.1472, 0.166), (1.084, -0.148, 0.1668), (-1.235, 0.001857, 0.04104), (-0.9352, -0.1542, 0.4177), (-0.2726, -0.1538, 0.4169), (-0.1392, -0.1803, 0.4808), (0.06168, -0.1009, 0.2891), (0.402, -0.07208, 0.2195), (0.7349, -0.07103, 0.217), (1.432, -0.07184, 0.219), (-1.085, -0.07615, 0.2294), (-0.6039, -0.154, 0.4173), (-0.2059, -0.1671, 0.4489), (-0.03875, -0.1406, 0.385), (0.2319, -0.0783, 0.2346), (0.5685, -0.07101, 0.217), (1.084, -0.07144, 0.218), (-1.235, 0.01884, 0.04444), (-0.9352, 0.01884, 0.4521), (-0.2726, 0.01884, 0.4513), (-0.1392, 0.01884, 0.5204), (0.06168, 0.01884, 0.313), (0.402, 0.01884, 0.2376), (0.7349, 0.01884, 0.2349), (1.432, 0.01884, 0.237), (-1.085, 0.01884, 0.2483), (-0.6039, 0.01884, 0.4517), (-0.2059, 0.01884, 0.4859), (-0.03875, 0.01884, 0.4167), (0.2319, 0.01884, 0.2539), (0.5685, 0.01884, 0.2349), (1.084, 0.01884, 0.236), (-1.235, 0.03582, 0.04108), (-0.9352, 0.1918, 0.4177), (-0.2726, 0.1915, 0.417), (-0.1392, 0.218, 0.4809), (0.06168, 0.1386, 0.2892), (0.402, 0.1098, 0.2196), (0.7349, 0.1087, 0.2171), (1.432, 0.1095, 0.219), (-1.085, 0.1138, 0.2294), (-0.6039, 0.1917, 0.4173), (-0.2059, 0.2048, 0.4489), (-0.03875, 0.1783, 0.385), (0.2319, 0.116, 0.2346), (0.5685, 0.1087, 0.217), (1.084, 0.1091, 0.218), (-1.235, 0.05023, 0.03148), (-0.9352, 0.3385, 0.3198), (-0.2726, 0.3379, 0.3192), (-0.1392, 0.3868, 0.3681), (0.06168, 0.2401, 0.2214), (0.402, 0.1868, 0.1681), (0.7349, 0.1849, 0.1662), (1.432, 0.1864, 0.1676), (-1.085, 0.1944, 0.1756), (-0.6039, 0.3382, 0.3195), (-0.2059, 0.3624, 0.3436), (-0.03875, 0.3135, 0.2947), (0.2319, 0.1983, 0.1796), (0.5685, 0.1849, 0.1661), (1.084, 0.1857, 0.1669), (-1.235, 0.05987, 0.01709), (-0.9352, 0.4365, 0.1731), (-0.2726, 0.4358, 0.1728), (-0.1392, 0.4996, 0.1992), (0.06168, 0.308, 0.1199), (0.402, 0.2384, 0.09103), (0.7349, 0.2358, 0.08998), (1.432, 0.2378, 0.09079), (-1.085, 0.2482, 0.0951), (-0.6039, 0.4361, 0.1729), (-0.2059, 0.4677, 0.186), (-0.03875, 0.4038, 0.1596), (0.2319, 0.2534, 0.09725), (0.5685, 0.2358, 0.08996), (1.084, 0.2368, 0.09038), (-1.235, 0.06327, 0.0001106), (-0.9352, 0.471, 0.0001107), (-0.2726, 0.4701, 0.0001108), (-0.1392, 0.5393, 0.0001109), (0.06168, 0.3318, 0.000111), (0.402, 0.2565, 0.0001111), (0.7349, 0.2537, 0.0001112), (1.432, 0.2558, 0.0001113), (-1.085, 0.2671, 0.0001106), (-0.6039, 0.4705, 0.0001108), (-0.2059, 0.5047, 0.0001108), (-0.03875, 0.4355, 0.0001109), (0.2319, 0.2727, 0.000111), (0.5685, 0.2537, 0.0001111), (1.084, 0.2548, 0.0001113), (-1.235, 0.05991, -0.01688), (-0.9352, 0.4366, -0.1729), (-0.2726, 0.4358, -0.1726), (-0.1392, 0.4997, -0.199), (0.06168, 0.308, -0.1196), (0.402, 0.2384, -0.09081), (0.7349, 0.2359, -0.08977), (1.432, 0.2378, -0.09057), (-1.085, 0.2482, -0.09488), (-0.6039, 0.4362, -0.1727), (-0.2059, 0.4677, -0.1858), (-0.03875, 0.4039, -0.1593), (0.2319, 0.2534, -0.09704), (0.5685, 0.2358, -0.08975), (1.084, 0.2369, -0.09017), (-1.235, 0.05031, -0.03129), (-0.9352, 0.3386, -0.3196), (-0.2726, 0.338, -0.319), (-0.1392, 0.3869, -0.3679), (0.06168, 0.2402, -0.2212), (0.402, 0.1869, -0.1679), (0.7349, 0.185, -0.166), (1.432, 0.1865, -0.1675), (-1.085, 0.1945, -0.1754), (-0.6039, 0.3383, -0.3193), (-0.2059, 0.3624, -0.3434), (-0.03875, 0.3136, -0.2945), (0.2319, 0.1984, -0.1794), (0.5685, 0.185, -0.1659), (1.084, 0.1857, -0.1667), (-1.235, 0.03593, -0.04093), (-0.9352, 0.1919, -0.4176), (-0.2726, 0.1916, -0.4168), (-0.1392, 0.2181, -0.4807), (0.06168, 0.1387, -0.289), (0.402, 0.1099, -0.2194), (0.7349, 0.1088, -0.2169), (1.432, 0.1096, -0.2188), (-1.085, 0.1139, -0.2293), (-0.6039, 0.1918, -0.4172), (-0.2059, 0.2049, -0.4488), (-0.03875, 0.1784, -0.3849), (0.2319, 0.1161, -0.2344), (0.5685, 0.1088, -0.2169), (1.084, 0.1092, -0.2179), (-1.235, 0.01895, -0.04432), (-0.9352, 0.01895, -0.452), (-0.2726, 0.01895, -0.4512), (-0.1392, 0.01895, -0.5203), (0.06168, 0.01895, -0.3129), (0.402, 0.01895, -0.2375), (0.7349, 0.01895, -0.2348), (1.432, 0.01895, -0.2369), (-1.085, 0.01895, -0.2482), (-0.6039, 0.01895, -0.4516), (-0.2059, 0.01895, -0.4858), (-0.03875, 0.01895, -0.4166), (0.2319, 0.01895, -0.2538), (0.5685, 0.01895, -0.2347), (1.084, 0.01895, -0.2358), (-1.235, 0.001959, -0.04097), (-0.9352, -0.1541, -0.4176), (-0.2726, -0.1537, -0.4168), (-0.1392, -0.1802, -0.4807), (0.06168, -0.1008, -0.2891), (0.402, -0.07198, -0.2195), (0.7349, -0.07093, -0.2169), (1.432, -0.07174, -0.2189), (-1.085, -0.07605, -0.2293), (-0.6039, -0.1539, -0.4172), (-0.2059, -0.167, -0.4488), (-0.03875, -0.1405, -0.3849), (0.2319, -0.0782, -0.2345), (0.5685, -0.07091, -0.2169), (1.084, -0.07133, -0.2179), (-1.235, -0.01245, -0.03136), (-0.9352, -0.3007, -0.3196), (-0.2726, -0.3001, -0.3191), (-0.1392, -0.349, -0.368), (0.06168, -0.2023, -0.2213), (0.402, -0.1491, -0.168), (0.7349, -0.1471, -0.166), (1.432, -0.1486, -0.1675), (-1.085, -0.1566, -0.1755), (-0.6039, -0.3004, -0.3193), (-0.2059, -0.3246, -0.3435), (-0.03875, -0.2757, -0.2946), (0.2319, -0.1606, -0.1795), (0.5685, -0.1471, -0.166), (1.084, -0.1479, -0.1668), (-1.235, -0.02209, -0.01698), (-0.9352, -0.3987, -0.173), (-0.2726, -0.398, -0.1727), (-0.1392, -0.4619, -0.1991), (0.06168, -0.2702, -0.1197), (0.402, -0.2006, -0.09092), (0.7349, -0.1981, -0.08987), (1.432, -0.2, -0.09068), (-1.085, -0.2104, -0.09499), (-0.6039, -0.3984, -0.1728), (-0.2059, -0.4299, -0.1859), (-0.03875, -0.366, -0.1594), (0.2318, -0.2156, -0.09714), (0.5685, -0.198, -0.08985), (1.084, -0.199, -0.09027), (-1.235, -0.02549, 5.513e-07), (-0.9352, -0.4332, 4.768e-07), (-0.2726, -0.4323, 3.427e-07), (-0.1392, -0.5015, 1.639e-07), (0.06168, -0.294, 8.941e-08), (0.402, -0.2187, 1.49e-08), (0.7349, -0.216, -2.608e-07), (1.432, -0.2181, -3.576e-07), (-1.085, -0.2293, 6.258e-07), (-0.6039, -0.4328, 3.427e-07), (-0.2059, -0.4669, 3.278e-07), (-0.03875, -0.3978, 2.235e-07), (0.2318, -0.235, 2.98e-08), (0.5685, -0.2159, -1.043e-07), (1.084, -0.217, -3.427e-07)], [], [(1, 9, 24, 16), (9, 2, 17, 24), (2, 10, 25, 17), (10, 3, 18, 25), (3, 11, 26, 18), (11, 4, 19, 26), (4, 12, 27, 19), (12, 5, 20, 27), (5, 13, 28, 20), (13, 6, 21, 28), (6, 14, 29, 21), (14, 7, 22, 29), (0, 8, 23, 15), (8, 1, 16, 23), (17, 25, 40, 32), (25, 18, 33, 40), (18, 26, 41, 33), (26, 19, 34, 41), (19, 27, 42, 34), (27, 20, 35, 42), (20, 28, 43, 35), (28, 21, 36, 43), (21, 29, 44, 36), (29, 22, 37, 44), (15, 23, 38, 30), (23, 16, 31, 38), (16, 24, 39, 31), (24, 17, 32, 39), (40, 33, 48, 55), (33, 41, 56, 48), (41, 34, 49, 56), (34, 42, 57, 49), (42, 35, 50, 57), (35, 43, 58, 50), (43, 36, 51, 58), (36, 44, 59, 51), (44, 37, 52, 59), (30, 38, 53, 45), (38, 31, 46, 53), (31, 39, 54, 46), (39, 32, 47, 54), (32, 40, 55, 47), (48, 56, 71, 63), (56, 49, 64, 71), (49, 57, 72, 64), (57, 50, 65, 72), (50, 58, 73, 65), (58, 51, 66, 73), (51, 59, 74, 66), (59, 52, 67, 74), (45, 53, 68, 60), (53, 46, 61, 68), (46, 54, 69, 61), (54, 47, 62, 69), (47, 55, 70, 62), (55, 48, 63, 70), (64, 72, 87, 79), (72, 65, 80, 87), (65, 73, 88, 80), (73, 66, 81, 88), (66, 74, 89, 81), (74, 67, 82, 89), (60, 68, 83, 75), (68, 61, 76, 83), (61, 69, 84, 76), (69, 62, 77, 84), (62, 70, 85, 77), (70, 63, 78, 85), (63, 71, 86, 78), (71, 64, 79, 86), (87, 80, 95, 102), (80, 88, 103, 95), (88, 81, 96, 103), (81, 89, 104, 96), (89, 82, 97, 104), (75, 83, 98, 90), (83, 76, 91, 98), (76, 84, 99, 91), (84, 77, 92, 99), (77, 85, 100, 92), (85, 78, 93, 100), (78, 86, 101, 93), (86, 79, 94, 101), (79, 87, 102, 94), (95, 103, 118, 110), (103, 96, 111, 118), (96, 104, 119, 111), (104, 97, 112, 119), (90, 98, 113, 105), (98, 91, 106, 113), (91, 99, 114, 106), (99, 92, 107, 114), (92, 100, 115, 107), (100, 93, 108, 115), (93, 101, 116, 108), (101, 94, 109, 116), (94, 102, 117, 109), (102, 95, 110, 117), (118, 111, 126, 133), (111, 119, 134, 126), (119, 112, 127, 134), (105, 113, 128, 120), (113, 106, 121, 128), (106, 114, 129, 121), (114, 107, 122, 129), (107, 115, 130, 122), (115, 108, 123, 130), (108, 116, 131, 123), (116, 109, 124, 131), (109, 117, 132, 124), (117, 110, 125, 132), (110, 118, 133, 125), (126, 134, 149, 141), (134, 127, 142, 149), (120, 128, 143, 135), (128, 121, 136, 143), (121, 129, 144, 136), (129, 122, 137, 144), (122, 130, 145, 137), (130, 123, 138, 145), (123, 131, 146, 138), (131, 124, 139, 146), (124, 132, 147, 139), (132, 125, 140, 147), (125, 133, 148, 140), (133, 126, 141, 148), (135, 143, 158, 150), (143, 136, 151, 158), (136, 144, 159, 151), (144, 137, 152, 159), (137, 145, 160, 152), (145, 138, 153, 160), (138, 146, 161, 153), (146, 139, 154, 161), (139, 147, 162, 154), (147, 140, 155, 162), (140, 148, 163, 155), (148, 141, 156, 163), (141, 149, 164, 156), (149, 142, 157, 164), (150, 158, 173, 165), (158, 151, 166, 173), (151, 159, 174, 166), (159, 152, 167, 174), (152, 160, 175, 167), (160, 153, 168, 175), (153, 161, 176, 168), (161, 154, 169, 176), (154, 162, 177, 169), (162, 155, 170, 177), (155, 163, 178, 170), (163, 156, 171, 178), (156, 164, 179, 171), (164, 157, 172, 179), (173, 166, 181, 188), (166, 174, 189, 181), (174, 167, 182, 189), (167, 175, 190, 182), (175, 168, 183, 190), (168, 176, 191, 183), (176, 169, 184, 191), (169, 177, 192, 184), (177, 170, 185, 192), (170, 178, 193, 185), (178, 171, 186, 193), (171, 179, 194, 186), (179, 172, 187, 194), (165, 173, 188, 180), (181, 189, 204, 196), (189, 182, 197, 204), (182, 190, 205, 197), (190, 183, 198, 205), (183, 191, 206, 198), (191, 184, 199, 206), (184, 192, 207, 199), (192, 185, 200, 207), (185, 193, 208, 200), (193, 186, 201, 208), (186, 194, 209, 201), (194, 187, 202, 209), (180, 188, 203, 195), (188, 181, 196, 203), (197, 205, 220, 212), (205, 198, 213, 220), (198, 206, 221, 213), (206, 199, 214, 221), (199, 207, 222, 214), (207, 200, 215, 222), (200, 208, 223, 215), (208, 201, 216, 223), (201, 209, 224, 216), (209, 202, 217, 224), (195, 203, 218, 210), (203, 196, 211, 218), (196, 204, 219, 211), (204, 197, 212, 219), (220, 213, 228, 235), (213, 221, 236, 228), (221, 214, 229, 236), (214, 222, 237, 229), (222, 215, 230, 237), (215, 223, 238, 230), (223, 216, 231, 238), (216, 224, 239, 231), (224, 217, 232, 239), (210, 218, 233, 225), (218, 211, 226, 233), (211, 219, 234, 226), (219, 212, 227, 234), (212, 220, 235, 227), (228, 236, 251, 243), (236, 229, 244, 251), (229, 237, 252, 244), (237, 230, 245, 252), (230, 238, 253, 245), (238, 231, 246, 253), (231, 239, 254, 246), (239, 232, 247, 254), (225, 233, 248, 240), (233, 226, 241, 248), (226, 234, 249, 241), (234, 227, 242, 249), (227, 235, 250, 242), (235, 228, 243, 250), (30, 45, 60, 75, 90, 105, 120, 135, 150, 165, 180, 195, 210, 225, 240, 15), (242, 2, 17, 32, 47, 62, 77, 92, 107, 122, 137, 152, 167, 182, 197, 212, 227)])
me_plane.polygons.foreach_set('material_index', [1, 1, 0, 0, 0, 0, 0, 0, 0, 0, 0, 0, 1, 1, 0, 0, 0, 0, 0, 0, 0, 0, 0, 0, 1, 1, 1, 1, 0, 0, 0, 0, 0, 0, 0, 0, 0, 1, 1, 1, 1, 0, 0, 0, 0, 0, 0, 0, 0, 0, 1, 1, 1, 1, 0, 0, 0, 0, 0, 0, 0, 0, 1, 1, 1, 1, 0, 0, 0, 0, 0, 0, 0, 0, 0, 1, 1, 1, 1, 0, 0, 0, 0, 0, 0, 0, 0, 0, 1, 1, 1, 1, 0, 0, 0, 0, 0, 0, 0, 0, 0, 1, 1, 1, 1, 0, 0, 0, 0, 0, 0, 0, 0, 0, 1, 1, 1, 1, 0, 0, 0, 0, 0, 0, 0, 0, 1, 1, 1, 1, 0, 0, 0, 0, 0, 0, 0, 0, 0, 0, 1, 1, 1, 1, 0, 0, 0, 0, 0, 0, 0, 0, 0, 0, 1, 1, 1, 0, 0, 0, 0, 0, 0, 0, 0, 0, 0, 1, 1, 1, 0, 0, 0, 0, 0, 0, 0, 0, 0, 0, 1, 1, 0, 0, 0, 0, 0, 0, 0, 0, 0, 0, 1, 1, 1, 1, 0, 0, 0, 0, 0, 0, 0, 0, 0, 1, 1, 1, 1, 0, 0, 0, 0, 0, 0, 0, 0, 0, 1, 1, 1, 1, 0, 0, 1, 0])
me_plane.materials.append(mat_material_001)
me_plane.materials.append(mat_material_002)
me_plane.use_remesh_preserve_volume = False
me_plane.use_remesh_preserve_attributes = False
me_plane.use_mirror_vertex_groups = False
me_plane.update()

# ---- objects
ob_cylinder = bpy.data.objects.new('Cylinder', me_cylinder)
ob_plane_004 = bpy.data.objects.new('Plane.004', me_plane_004)
ob_plane_003 = bpy.data.objects.new('Plane.003', me_plane_003)
ob_plane_002 = bpy.data.objects.new('Plane.002', me_plane_002)
ob_plane = bpy.data.objects.new('Plane', me_plane)
ob_lamp = bpy.data.objects.new('Lamp', light_lamp)
ob_camera = bpy.data.objects.new('Camera', cam_camera)

# ---- transforms, parenting, visibility, modifiers, constraints
ob_cylinder.location = (1.992, -0.05156, 1.332)
ob_cylinder.rotation_euler = (-0.0, 1.571, 0.0)
ob_cylinder.lineart.crease_threshold = 0.0
_m = ob_cylinder.modifiers.new('Bevel', 'BEVEL')
_m.limit_method = 'NONE'
_m.spread = 0.0
ob_plane_004.location = (1.983, -0.02745, -1.431)
ob_plane_004.rotation_euler = (-0.0, 1.571, 0.0)
ob_plane_004.scale = (1.0, 1.0, 0.965)
ob_plane_004.lineart.crease_threshold = 0.0
_m = ob_plane_004.modifiers.new('Bevel', 'BEVEL')
_m.limit_method = 'NONE'
_m.spread = 0.0
ob_plane_003.location = (1.586, -0.05025, 1.422)
ob_plane_003.rotation_euler = (-0.0, 1.571, 0.0)
ob_plane_003.lineart.crease_threshold = 0.0
_m = ob_plane_003.modifiers.new('Bevel', 'BEVEL')
_m.limit_method = 'NONE'
_m.spread = 0.0
ob_plane_002.location = (2.075, -0.05025, 1.422)
ob_plane_002.rotation_euler = (-0.0, 1.571, 0.0)
ob_plane_002.scale = (1.0, 1.0, 1.36)
ob_plane_002.lineart.crease_threshold = 0.0
_m = ob_plane_002.modifiers.new('Bevel', 'BEVEL')
_m.limit_method = 'NONE'
_m.spread = 0.0
ob_plane.location = (2.0, -0.07463, 3.799)
ob_plane.rotation_euler = (-0.0, 1.571, 0.0)
ob_plane.lineart.crease_threshold = 0.0
_m = ob_plane.modifiers.new('Bevel', 'BEVEL')
_m.limit_method = 'NONE'
_m.spread = 0.0
ob_lamp.location = (4.076, 1.005, 5.904)
ob_lamp.rotation_euler = (0.6503, 0.05522, 1.866)
ob_lamp.lock_rotations_4d = False
ob_lamp.empty_display_type = 'ARROWS'
ob_lamp.color = (0.0, 0.0, 0.0, 0.0)
ob_lamp.lineart.crease_threshold = 0.0
ob_camera.location = (7.481, -6.508, 5.344)
ob_camera.rotation_euler = (1.109, 0.0, 0.8149)
ob_camera.lock_rotations_4d = False
ob_camera.empty_display_type = 'ARROWS'
ob_camera.color = (0.0, 0.0, 0.0, 0.0)
ob_camera.display_type = 'WIRE'
ob_camera.lineart.crease_threshold = 0.0

# ---- collection membership
col_collection_1.objects.link(ob_cylinder)
col_collection_1.objects.link(ob_plane_004)
col_collection_1.objects.link(ob_plane_003)
col_collection_1.objects.link(ob_plane_002)
col_collection_1.objects.link(ob_plane)
col_collection_1.objects.link(ob_lamp)
col_collection_1.objects.link(ob_camera)

# ---- scene / render settings (as saved in the file)
scene.camera = ob_camera
scene.frame_start = 1; scene.frame_end = 250; scene.frame_set(2)
scene.render.engine = 'BLENDER_EEVEE_NEXT'
scene.render.resolution_percentage = 50
scene.render.dither_intensity = 0.0
scene.cycles.use_denoising = False
scene.cycles.samples = 128
scene.cycles.sampling_pattern = 'TABULATED_SOBOL'
scene.cycles.use_adaptive_sampling = False
scene.cycles.use_light_tree = False
scene.cycles.blur_glossy = 0.0
scene.cycles.sample_clamp_indirect = 0.0
scene.view_settings.view_transform = 'Standard'
bpy.context.view_layer.update()
